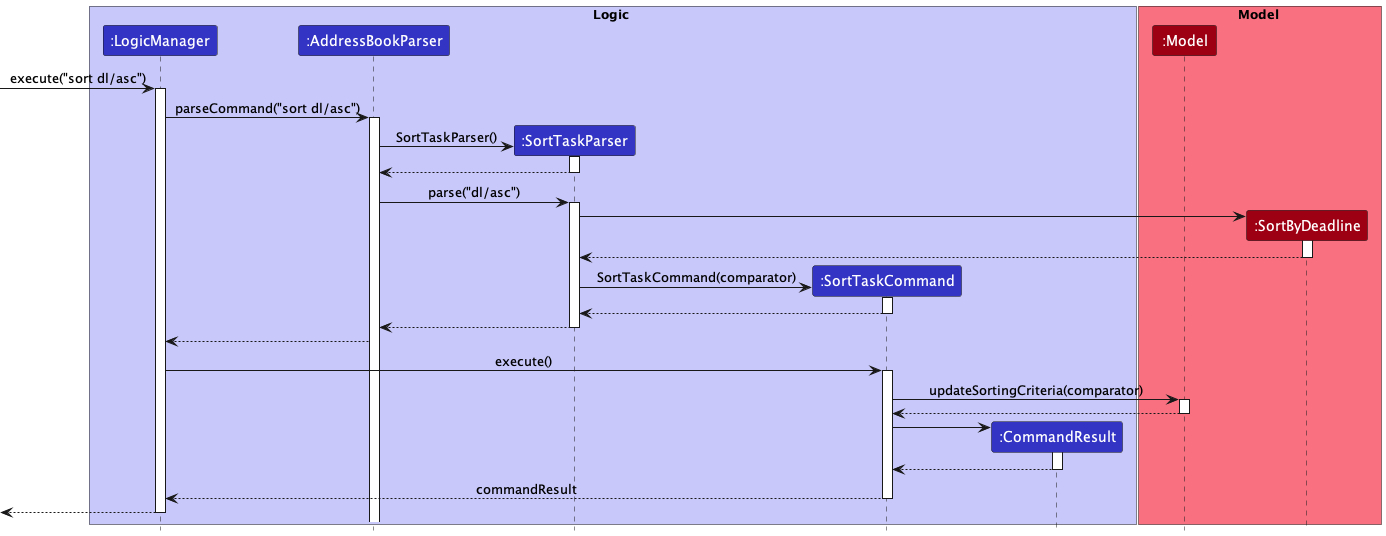

The diagram above was rendered by PlantUML. Its source (embedded in the PNG):
@startuml
!include style.puml


box Logic LOGIC_COLOR_T1
participant ":LogicManager" as LogicManager LOGIC_COLOR
participant ":AddressBookParser" as AddressBookParser LOGIC_COLOR
participant ":SortTaskParser" as SortTaskParser LOGIC_COLOR

participant ":SortTaskCommand" as SortTaskCommand LOGIC_COLOR
participant ":CommandResult" as CommandResult LOGIC_COLOR
end box

box Model MODEL_COLOR_T1
participant ":Model" as Model MODEL_COLOR
participant ":SortByDeadline" as SortByDeadline MODEL_COLOR
end box

[-> LogicManager : execute("sort dl/asc")
activate LogicManager

LogicManager -> AddressBookParser : parseCommand("sort dl/asc")
activate AddressBookParser

create SortTaskParser
AddressBookParser -> SortTaskParser : SortTaskParser()
activate SortTaskParser

SortTaskParser --> AddressBookParser
deactivate SortTaskParser


AddressBookParser -> SortTaskParser : parse("dl/asc")
activate SortTaskParser


create SortByDeadline
SortTaskParser -> SortByDeadline
activate SortByDeadline

SortByDeadline --> SortTaskParser
deactivate SortByDeadline


create SortTaskCommand
SortTaskParser -> SortTaskCommand : SortTaskCommand(comparator)
activate SortTaskCommand

SortTaskCommand --> SortTaskParser
deactivate SortTaskCommand


SortTaskParser --> AddressBookParser
deactivate SortTaskParser

AddressBookParser --> LogicManager

LogicManager -> SortTaskCommand : execute()
activate SortTaskCommand

SortTaskCommand -> Model : updateSortingCriteria(comparator)
activate Model
Model --> SortTaskCommand

deactivate

create CommandResult
SortTaskCommand -> CommandResult
activate CommandResult

CommandResult --> SortTaskCommand
deactivate CommandResult

SortTaskCommand --> LogicManager : commandResult
deactivate SortTaskCommand

[<--LogicManager
deactivate LogicManager
@enduml